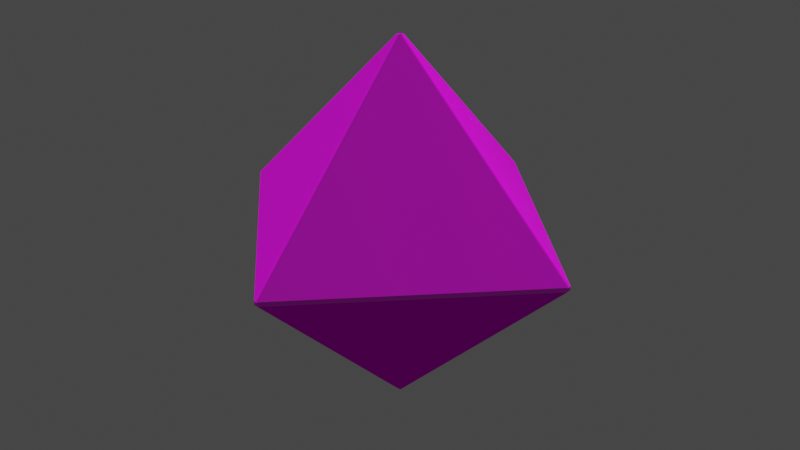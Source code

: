 # Source: d8.blend  (saved by Blender 4.1.24; exported with 4.5.12 LTS)
import bpy
from mathutils import Matrix  # noqa: F401  (used for matrix-valued properties, if any)

bpy.ops.wm.read_factory_settings(use_empty=True)
scene = bpy.context.scene
scene.name = 'Scene'

# ---- images (referenced by path relative to the original .blend; pixels are not part of the script)
import os
ASSET_DIR = os.environ.get("B2B_ASSET_DIR", "")  # directory of the original .blend (textures are referenced by path, not embedded)
HERE = os.path.dirname(os.path.abspath(__file__))  # packed textures are extracted next to this script under _unpacked/

def load_image(name, relpath, width, height, colorspace="sRGB"):
    """Load a texture the original file referenced (path relative to the .blend, or extracted next to this script)."""
    p = next((c for c in (os.path.join(HERE, relpath), os.path.join(ASSET_DIR, relpath)) if relpath and os.path.exists(c)), "")
    if p:
        img = bpy.data.images.load(p, check_existing=True)
        img.name = name
    else:  # same state as the original file: an image datablock whose file is absent (Cycles renders it pink)
        img = bpy.data.images.new(name, width, height)
        img.source = "FILE"
        img.filepath = "//" + (relpath or name)
    img.colorspace_settings.name = colorspace
    return img
img_d8_uv_png = load_image('d8_uv.png', 'd8_uv.png', 1024, 1024, 'sRGB')
img_d8_bump_png = load_image('d8_bump.png', 'd8_bump.png', 1024, 1024, 'sRGB')
img_d8_coat_png = load_image('d8_coat.png', 'd8_coat.png', 1024, 1024, 'sRGB')

# ---- materials (node trees are filled in below, after node groups)
mat_material_0 = bpy.data.materials.new('Material_0')
mat_material_0.surface_render_method = 'BLENDED'
mat_material_0.blend_method = 'BLEND'
mat_material_0.use_backface_culling = True
mat_material_0.use_transparent_shadow = False

# ---- material node trees
mat_material_0.use_nodes = True; mat_material_0.node_tree.nodes.clear()
_N = mat_material_0.node_tree.nodes; _L = mat_material_0.node_tree.links
n0 = _N.new('ShaderNodeBsdfPrincipled'); n0.name = 'Principled BSDF'; n0.location = (10, 300)
n0.distribution = 'GGX'
n0.subsurface_method = 'BURLEY'
n0.inputs[2].default_value = 0.8
n0.inputs[3].default_value = 1.3
n0.inputs[28].default_value = 0.05
n1 = _N.new('ShaderNodeOutputMaterial'); n1.name = 'Material Output'; n1.location = (320, 270)
n2 = _N.new('ShaderNodeMix'); n2.name = 'Mix'; n2.location = (-340, 210)
n2.label = 'Mix Vertex Color'
n2.data_type = 'RGBA'
n2.blend_type = 'MULTIPLY'
n2.inputs[0].default_value = 1.0
n3 = _N.new('ShaderNodeMath'); n3.name = 'Math'; n3.location = (-340, 10)
n3.label = 'Mix Vertex Alpha'
n3.operation = 'MULTIPLY'
n3.inputs[2].default_value = 0.0
n4 = _N.new('ShaderNodeVertexColor'); n4.name = 'Vertex Color'; n4.location = (-650, -30)
n4.layer_name = 'Col'
n5 = _N.new('ShaderNodeTexImage'); n5.name = 'Image Texture'; n5.location = (-920, 210)
n5.label = 'BASE COLOR'
n5.image = img_d8_uv_png
n5.extension = 'EXTEND'
n6 = _N.new('ShaderNodeTexImage'); n6.name = 'Image Texture.001'; n6.location = (-876, -225)
n6.image = img_d8_bump_png
n7 = _N.new('ShaderNodeBump'); n7.name = 'Bump'; n7.location = (-533, -230)
n7.inputs[1].default_value = 1.0
n7.inputs[2].default_value = 1.0
n8 = _N.new('ShaderNodeNormalMap'); n8.name = 'Normal Map'; n8.location = (-302, -222)
n9 = _N.new('ShaderNodeTexImage'); n9.name = 'Image Texture.002'; n9.location = (-424, -442)
n9.image = img_d8_coat_png
_L.new(n0.outputs[0], n1.inputs[0])
_L.new(n2.outputs[2], n0.inputs[0])
_L.new(n3.outputs[0], n0.inputs[4])
_L.new(n4.outputs[0], n2.inputs[7])
_L.new(n4.outputs[1], n3.inputs[1])
_L.new(n5.outputs[0], n2.inputs[6])
_L.new(n5.outputs[1], n3.inputs[0])
_L.new(n6.outputs[0], n7.inputs[3])
_L.new(n7.outputs[0], n8.inputs[1])
_L.new(n8.outputs[0], n0.inputs[5])
_L.new(n9.outputs[0], n0.inputs[27])
n1.is_active_output = True

# ---- world
world_world = bpy.data.worlds.new('World'); scene.world = world_world
world_world.use_nodes = True; world_world.node_tree.nodes.clear()
_N = world_world.node_tree.nodes; _L = world_world.node_tree.links
n0 = _N.new('ShaderNodeOutputWorld'); n0.name = 'World Output'; n0.location = (300, 300)
n1 = _N.new('ShaderNodeBackground'); n1.name = 'Background'; n1.location = (10, 300)
n1.inputs[0].default_value = (0.05088, 0.05088, 0.05088, 1.0)
_L.new(n1.outputs[0], n0.inputs[0])
n0.is_active_output = True
world_world.color = (0.05088, 0.05088, 0.05088)
world_world.use_sun_shadow = False
world_world.sun_shadow_jitter_overblur = 0.0

# ---- meshes
me_mesh_0 = bpy.data.meshes.new('Mesh_0')
me_mesh_0.from_pydata([(-1.168, 97.78, 1.168), (-97.78, -1.168, 1.168), (-1.168, -97.78, -1.168), (-97.78, -1.168, -1.168), (-1.168, -1.168, 97.78), (-97.78, 1.168, 1.168), (-1.168, 1.168, 97.78), (97.78, 1.168, -1.168), (1.168, 97.78, -1.168), (1.168, 97.78, 1.168), (1.168, 1.168, 97.78), (97.78, -1.168, 1.168), (-1.168, 1.168, -97.78), (-97.78, 1.168, -1.168), (97.78, -1.168, -1.168), (-1.168, -97.78, 1.168), (1.168, -1.168, -97.78), (1.168, -97.78, -1.168), (-1.168, 97.78, -1.168), (1.168, -97.78, 1.168), (97.78, 1.168, 1.168), (1.168, -1.168, 97.78), (-1.168, -1.168, -97.78), (1.168, 1.168, -97.78)], [], [(0, 5, 6), (9, 10, 20), (8, 7, 23), (18, 12, 13), (19, 11, 21), (15, 4, 1), (2, 3, 22), (17, 16, 14), (15, 19, 21, 4), (14, 7, 20, 11), (16, 23, 7, 14), (3, 1, 5, 13), (9, 0, 6, 10), (11, 20, 10, 21), (18, 8, 23, 12), (4, 6, 5, 1), (21, 10, 6, 4), (22, 12, 23, 16), (3, 13, 12, 22), (2, 15, 1, 3), (8, 18, 0, 9), (2, 17, 19, 15), (8, 9, 20, 7), (13, 5, 0, 18), (17, 2, 22, 16), (14, 11, 19, 17)])
me_mesh_0.polygons.foreach_set('use_smooth', [True] * 26)
_uv = me_mesh_0.uv_layers.new(name='UVMap')
_uv.uv.foreach_set('vector', [0.9928, 0.5472, 0.8764, 0.7488, 0.76, 0.5472, 0.009194, 0.2975, 0.242, 0.2975, 0.1256, 0.4991, 0.7398, 0.8007, 0.6253, 0.9989, 0.5108, 0.8007, 0.2581, 0.5465, 0.4928, 0.5465, 0.3754, 0.7497, 0.7421, 0.548, 0.6257, 0.7496, 0.5093, 0.548, 0.2595, 0.2976, 0.4924, 0.2976, 0.376, 0.4992, 0.993, 0.7984, 0.8766, 1.0, 0.7601, 0.7984, 0.008828, 0.5479, 0.2417, 0.5479, 0.1252, 0.7495, 0.1992, 0.988, 0.1954, 0.988, 0.1954, 0.7716, 0.1992, 0.7716, 0.2344, 0.7753, 0.2306, 0.7753, 0.2306, 0.7716, 0.2344, 0.7716, 0.01914, 0.7716, 0.02292, 0.7716, 0.02292, 0.988, 0.01914, 0.988, 0.2306, 0.8105, 0.2306, 0.8067, 0.2344, 0.8067, 0.2344, 0.8105, 0.07579, 0.988, 0.07201, 0.988, 0.07201, 0.7716, 0.07579, 0.7716, 0.111, 0.988, 0.1073, 0.988, 0.1073, 0.7716, 0.111, 0.7716, 0.09342, 0.988, 0.08964, 0.988, 0.08964, 0.7716, 0.09342, 0.7716, 0.1463, 0.988, 0.1425, 0.988, 0.1425, 0.7716, 0.1463, 0.7716, 0.2306, 0.7891, 0.2344, 0.7891, 0.2344, 0.7929, 0.2306, 0.7929, 0.2344, 0.8243, 0.2344, 0.828, 0.2306, 0.828, 0.2306, 0.8243, 0.1287, 0.988, 0.1249, 0.988, 0.1249, 0.7716, 0.1287, 0.7716, 0.2168, 0.988, 0.213, 0.988, 0.213, 0.7716, 0.2168, 0.7716, 0.2306, 0.8419, 0.2344, 0.8419, 0.2344, 0.8456, 0.2306, 0.8456, 0.2344, 0.8632, 0.2306, 0.8632, 0.2306, 0.8595, 0.2344, 0.8595, 0.1815, 0.988, 0.1778, 0.988, 0.1778, 0.7716, 0.1815, 0.7716, 0.1639, 0.988, 0.1601, 0.988, 0.1601, 0.7716, 0.1639, 0.7716, 0.04054, 0.988, 0.03677, 0.988, 0.03677, 0.7716, 0.04054, 0.7716, 0.05439, 0.7716, 0.05817, 0.7716, 0.05817, 0.988, 0.05439, 0.988])
_ca = me_mesh_0.color_attributes.new('Col', 'BYTE_COLOR', 'CORNER')
_ca.data.foreach_set('color', [1.0, 1.0, 1.0, 1.0, 1.0, 1.0, 1.0, 1.0, 1.0, 1.0, 1.0, 1.0, 1.0, 1.0, 1.0, 1.0, 1.0, 1.0, 1.0, 1.0, 1.0, 1.0, 1.0, 1.0, 1.0, 1.0, 1.0, 1.0, 1.0, 1.0, 1.0, 1.0, 1.0, 1.0, 1.0, 1.0, 1.0, 1.0, 1.0, 1.0, 1.0, 1.0, 1.0, 1.0, 1.0, 1.0, 1.0, 1.0, 1.0, 1.0, 1.0, 1.0, 1.0, 1.0, 1.0, 1.0, 1.0, 1.0, 1.0, 1.0, 1.0, 1.0, 1.0, 1.0, 1.0, 1.0, 1.0, 1.0, 1.0, 1.0, 1.0, 1.0, 1.0, 1.0, 1.0, 1.0, 1.0, 1.0, 1.0, 1.0, 1.0, 1.0, 1.0, 1.0, 1.0, 1.0, 1.0, 1.0, 1.0, 1.0, 1.0, 1.0, 1.0, 1.0, 1.0, 1.0, 1.0, 1.0, 1.0, 1.0, 1.0, 1.0, 1.0, 1.0, 1.0, 1.0, 1.0, 1.0, 1.0, 1.0, 1.0, 1.0, 1.0, 1.0, 1.0, 1.0, 1.0, 1.0, 1.0, 1.0, 1.0, 1.0, 1.0, 1.0, 1.0, 1.0, 1.0, 1.0, 1.0, 1.0, 1.0, 1.0, 1.0, 1.0, 1.0, 1.0, 1.0, 1.0, 1.0, 1.0, 1.0, 1.0, 1.0, 1.0, 1.0, 1.0, 1.0, 1.0, 1.0, 1.0, 1.0, 1.0, 1.0, 1.0, 1.0, 1.0, 1.0, 1.0, 1.0, 1.0, 1.0, 1.0, 1.0, 1.0, 1.0, 1.0, 1.0, 1.0, 1.0, 1.0, 1.0, 1.0, 1.0, 1.0, 1.0, 1.0, 1.0, 1.0, 1.0, 1.0, 1.0, 1.0, 1.0, 1.0, 1.0, 1.0, 1.0, 1.0, 1.0, 1.0, 1.0, 1.0, 1.0, 1.0, 1.0, 1.0, 1.0, 1.0, 1.0, 1.0, 1.0, 1.0, 1.0, 1.0, 1.0, 1.0, 1.0, 1.0, 1.0, 1.0, 1.0, 1.0, 1.0, 1.0, 1.0, 1.0, 1.0, 1.0, 1.0, 1.0, 1.0, 1.0, 1.0, 1.0, 1.0, 1.0, 1.0, 1.0, 1.0, 1.0, 1.0, 1.0, 1.0, 1.0, 1.0, 1.0, 1.0, 1.0, 1.0, 1.0, 1.0, 1.0, 1.0, 1.0, 1.0, 1.0, 1.0, 1.0, 1.0, 1.0, 1.0, 1.0, 1.0, 1.0, 1.0, 1.0, 1.0, 1.0, 1.0, 1.0, 1.0, 1.0, 1.0, 1.0, 1.0, 1.0, 1.0, 1.0, 1.0, 1.0, 1.0, 1.0, 1.0, 1.0, 1.0, 1.0, 1.0, 1.0, 1.0, 1.0, 1.0, 1.0, 1.0, 1.0, 1.0, 1.0, 1.0, 1.0, 1.0, 1.0, 1.0, 1.0, 1.0, 1.0, 1.0, 1.0, 1.0, 1.0, 1.0, 1.0, 1.0, 1.0, 1.0, 1.0, 1.0, 1.0, 1.0, 1.0, 1.0, 1.0, 1.0, 1.0, 1.0, 1.0, 1.0, 1.0, 1.0, 1.0, 1.0, 1.0, 1.0, 1.0, 1.0, 1.0, 1.0, 1.0, 1.0, 1.0, 1.0, 1.0, 1.0, 1.0, 1.0, 1.0, 1.0, 1.0, 1.0, 1.0, 1.0, 1.0, 1.0, 1.0, 1.0, 1.0, 1.0, 1.0, 1.0, 1.0, 1.0, 1.0, 1.0, 1.0, 1.0, 1.0, 1.0, 1.0, 1.0, 1.0, 1.0, 1.0, 1.0, 1.0, 1.0, 1.0, 1.0, 1.0, 1.0, 1.0, 1.0, 1.0, 1.0, 1.0, 1.0, 1.0, 1.0, 1.0, 1.0, 1.0, 1.0, 1.0, 1.0, 1.0, 1.0, 1.0])
me_mesh_0.materials.append(mat_material_0)
me_mesh_0.use_remesh_fix_poles = True
me_mesh_0.use_remesh_preserve_attributes = False
me_mesh_0.update()
me_mesh_0.normals_split_custom_set([tuple(v) for v in zip(*[iter([-0.3416, 0.8756, 0.3416, -0.8756, 0.3416, 0.3416, -0.3416, 0.3416, 0.8756, 0.3416, 0.8756, 0.3416, 0.3416, 0.3416, 0.8756, 0.8756, 0.3416, 0.3416, 0.3416, 0.8756, -0.3416, 0.8756, 0.3416, -0.3416, 0.3416, 0.3416, -0.8756, -0.3416, 0.8756, -0.3416, -0.3416, 0.3416, -0.8756, -0.8756, 0.3416, -0.3416, 0.3416, -0.8756, 0.3416, 0.8756, -0.3416, 0.3416, 0.3416, -0.3416, 0.8756, -0.3416, -0.8756, 0.3416, -0.3416, -0.3416, 0.8756, -0.8756, -0.3416, 0.3416, -0.3416, -0.8756, -0.3416, -0.8756, -0.3416, -0.3416, -0.3416, -0.3416, -0.8756, 0.3416, -0.8756, -0.3416, 0.3416, -0.3416, -0.8756, 0.8756, -0.3416, -0.3416, -0.3416, -0.8756, 0.3416, 0.3416, -0.8756, 0.3416, 0.3416, -0.3416, 0.8756, -0.3416, -0.3416, 0.8756, 0.8756, -0.3416, -0.3416, 0.8756, 0.3416, -0.3416, 0.8756, 0.3416, 0.3416, 0.8756, -0.3416, 0.3416, 0.3416, -0.3416, -0.8756, 0.3416, 0.3416, -0.8756, 0.8756, 0.3416, -0.3416, 0.8756, -0.3416, -0.3416, -0.8756, -0.3416, -0.3416, -0.8756, -0.3416, 0.3416, -0.8756, 0.3416, 0.3416, -0.8756, 0.3416, -0.3416, 0.3416, 0.8756, 0.3416, -0.3416, 0.8756, 0.3416, -0.3416, 0.3416, 0.8756, 0.3416, 0.3416, 0.8756, 0.8756, -0.3416, 0.3416, 0.8756, 0.3416, 0.3416, 0.3416, 0.3416, 0.8756, 0.3416, -0.3416, 0.8756, -0.3416, 0.8756, -0.3416, 0.3416, 0.8756, -0.3416, 0.3416, 0.3416, -0.8756, -0.3416, 0.3416, -0.8756, -0.3416, -0.3416, 0.8756, -0.3416, 0.3416, 0.8756, -0.8756, 0.3416, 0.3416, -0.8756, -0.3416, 0.3416, 0.3416, -0.3416, 0.8756, 0.3416, 0.3416, 0.8756, -0.3416, 0.3416, 0.8756, -0.3416, -0.3416, 0.8756, -0.3416, -0.3416, -0.8756, -0.3416, 0.3416, -0.8756, 0.3416, 0.3416, -0.8756, 0.3416, -0.3416, -0.8756, -0.8756, -0.3416, -0.3416, -0.8756, 0.3416, -0.3416, -0.3416, 0.3416, -0.8756, -0.3416, -0.3416, -0.8756, -0.3416, -0.8756, -0.3416, -0.3416, -0.8756, 0.3416, -0.8756, -0.3416, 0.3416, -0.8756, -0.3416, -0.3416, 0.3416, 0.8756, -0.3416, -0.3416, 0.8756, -0.3416, -0.3416, 0.8756, 0.3416, 0.3416, 0.8756, 0.3416, -0.3416, -0.8756, -0.3416, 0.3416, -0.8756, -0.3416, 0.3416, -0.8756, 0.3416, -0.3416, -0.8756, 0.3416, 0.3416, 0.8756, -0.3416, 0.3416, 0.8756, 0.3416, 0.8756, 0.3416, 0.3416, 0.8756, 0.3416, -0.3416, -0.8756, 0.3416, -0.3416, -0.8756, 0.3416, 0.3416, -0.3416, 0.8756, 0.3416, -0.3416, 0.8756, -0.3416, 0.3416, -0.8756, -0.3416, -0.3416, -0.8756, -0.3416, -0.3416, -0.3416, -0.8756, 0.3416, -0.3416, -0.8756, 0.8756, -0.3416, -0.3416, 0.8756, -0.3416, 0.3416, 0.3416, -0.8756, 0.3416, 0.3416, -0.8756, -0.3416])] * 3)])

# ---- objects
ob_mesh_0 = bpy.data.objects.new('Mesh_0', me_mesh_0)

# ---- transforms, parenting, visibility, modifiers, constraints
ob_mesh_0.location = (0.0, 0.0, 0.0)
ob_mesh_0.rotation_mode = 'QUATERNION'
ob_mesh_0.rotation_quaternion = (1.0, 0.0, 0.0, 0.0)
ob_mesh_0.lineart.crease_threshold = 0.0
_m = ob_mesh_0.modifiers.new('WeightedNormal', 'WEIGHTED_NORMAL')
_m = ob_mesh_0.modifiers.new('Triangulate', 'TRIANGULATE')
_m.keep_custom_normals = True

# ---- collection membership
scene.collection.objects.link(ob_mesh_0)

# ---- scene / render settings (as saved in the file)
scene.frame_start = 1; scene.frame_end = 250; scene.frame_set(134)
scene.render.engine = 'BLENDER_EEVEE_NEXT'
scene.render.use_motion_blur = True
scene.render.use_high_quality_normals = True
scene.cycles.samples = 128
scene.cycles.sampling_pattern = 'TABULATED_SOBOL'
scene.cycles.use_light_tree = False
scene.eevee.use_volumetric_shadows = True
scene.eevee.use_gtao = True
scene.eevee.ray_tracing_options.trace_max_roughness = 0.0
scene.eevee.use_raytracing = True
scene.view_settings.view_transform = 'Filmic'
bpy.context.view_layer.update()

# ---- added for rendering (the .blend has no active camera and no usable light): camera, sun
cam_auto = bpy.data.cameras.new('AutoCamera')
cam_auto.lens = 50.0
cam_auto.sensor_width = 36.0
cam_auto.clip_end = 5500.19
ob_auto_camera = bpy.data.objects.new('AutoCamera', cam_auto)
scene.collection.objects.link(ob_auto_camera)
ob_auto_camera.location = (313.402, -376.083, 250.722)
ob_auto_camera.rotation_euler = (1.09748, -7.21219e-08, 0.694738)
scene.camera = ob_auto_camera
light_auto_sun = bpy.data.lights.new('AutoSun', 'SUN')
light_auto_sun.energy = 3.0
light_auto_sun.angle = 0.0523599
ob_auto_sun = bpy.data.objects.new('AutoSun', light_auto_sun)
scene.collection.objects.link(ob_auto_sun)
ob_auto_sun.rotation_euler = (0.872665, 0.174533, 0.523599)
bpy.context.view_layer.update()
